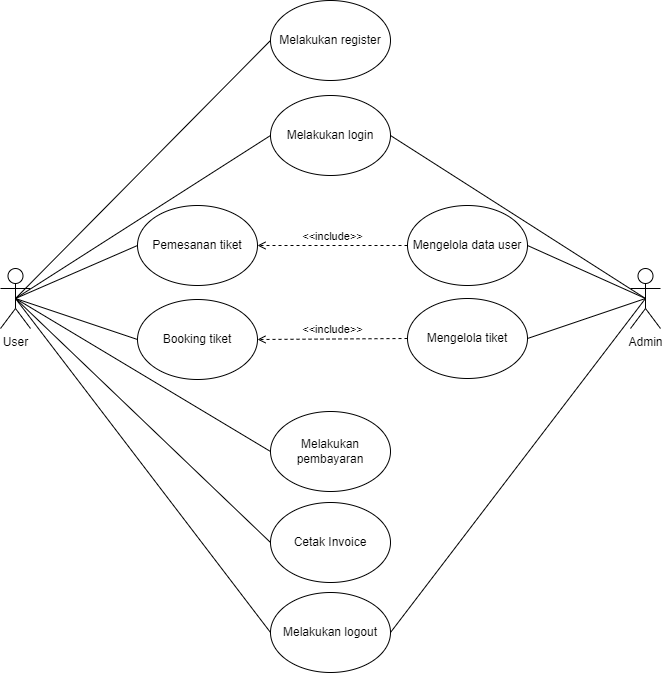

The diagram above was exported from draw.io. Its source (the exported page's mxGraphModel, read from the mxfile embedded in the PNG):
<mxGraphModel dx="1955" dy="1328" grid="1" gridSize="10" guides="1" tooltips="1" connect="1" arrows="1" fold="1" page="1" pageScale="1" pageWidth="1100" pageHeight="1700" math="0" shadow="0">
  <root>
    <mxCell id="0" />
    <mxCell id="1" parent="0" />
    <mxCell id="N0nmHUAlFdSuBX0V0lJG-1" value="User" style="shape=umlActor;verticalLabelPosition=bottom;verticalAlign=top;html=1;outlineConnect=0;" parent="1" vertex="1">
      <mxGeometry x="220" y="343" width="30" height="60" as="geometry" />
    </mxCell>
    <mxCell id="N0nmHUAlFdSuBX0V0lJG-3" value="Admin" style="shape=umlActor;verticalLabelPosition=bottom;verticalAlign=top;html=1;outlineConnect=0;" parent="1" vertex="1">
      <mxGeometry x="850" y="343" width="30" height="60" as="geometry" />
    </mxCell>
    <mxCell id="N0nmHUAlFdSuBX0V0lJG-4" value="Melakukan register" style="ellipse;whiteSpace=wrap;html=1;" parent="1" vertex="1">
      <mxGeometry x="490" y="75" width="120" height="80" as="geometry" />
    </mxCell>
    <mxCell id="N0nmHUAlFdSuBX0V0lJG-5" value="Melakukan login" style="ellipse;whiteSpace=wrap;html=1;" parent="1" vertex="1">
      <mxGeometry x="490" y="170" width="120" height="80" as="geometry" />
    </mxCell>
    <mxCell id="N0nmHUAlFdSuBX0V0lJG-6" value="Melakukan logout" style="ellipse;whiteSpace=wrap;html=1;" parent="1" vertex="1">
      <mxGeometry x="490" y="667" width="120" height="80" as="geometry" />
    </mxCell>
    <mxCell id="N0nmHUAlFdSuBX0V0lJG-7" value="Pemesanan tiket" style="ellipse;whiteSpace=wrap;html=1;" parent="1" vertex="1">
      <mxGeometry x="357" y="280" width="120" height="80" as="geometry" />
    </mxCell>
    <mxCell id="N0nmHUAlFdSuBX0V0lJG-8" value="Booking tiket" style="ellipse;whiteSpace=wrap;html=1;" parent="1" vertex="1">
      <mxGeometry x="357" y="374" width="120" height="80" as="geometry" />
    </mxCell>
    <mxCell id="N0nmHUAlFdSuBX0V0lJG-9" value="Melakukan pembayaran" style="ellipse;whiteSpace=wrap;html=1;" parent="1" vertex="1">
      <mxGeometry x="490" y="486" width="120" height="80" as="geometry" />
    </mxCell>
    <mxCell id="N0nmHUAlFdSuBX0V0lJG-11" value="Mengelola data user" style="ellipse;whiteSpace=wrap;html=1;" parent="1" vertex="1">
      <mxGeometry x="627" y="280" width="120" height="80" as="geometry" />
    </mxCell>
    <mxCell id="N0nmHUAlFdSuBX0V0lJG-12" value="Mengelola tiket" style="ellipse;whiteSpace=wrap;html=1;" parent="1" vertex="1">
      <mxGeometry x="627" y="373" width="120" height="80" as="geometry" />
    </mxCell>
    <mxCell id="N0nmHUAlFdSuBX0V0lJG-14" value="" style="endArrow=none;html=1;rounded=0;exitX=0.5;exitY=0.5;exitDx=0;exitDy=0;exitPerimeter=0;entryX=0;entryY=0.5;entryDx=0;entryDy=0;" parent="1" source="N0nmHUAlFdSuBX0V0lJG-1" target="N0nmHUAlFdSuBX0V0lJG-4" edge="1">
      <mxGeometry width="50" height="50" relative="1" as="geometry">
        <mxPoint x="560" y="440" as="sourcePoint" />
        <mxPoint x="610" y="390" as="targetPoint" />
      </mxGeometry>
    </mxCell>
    <mxCell id="N0nmHUAlFdSuBX0V0lJG-16" value="" style="endArrow=none;html=1;rounded=0;entryX=0;entryY=0.5;entryDx=0;entryDy=0;exitX=0.5;exitY=0.5;exitDx=0;exitDy=0;exitPerimeter=0;" parent="1" source="N0nmHUAlFdSuBX0V0lJG-1" target="N0nmHUAlFdSuBX0V0lJG-5" edge="1">
      <mxGeometry width="50" height="50" relative="1" as="geometry">
        <mxPoint x="170" y="370" as="sourcePoint" />
        <mxPoint x="340" y="90" as="targetPoint" />
      </mxGeometry>
    </mxCell>
    <mxCell id="N0nmHUAlFdSuBX0V0lJG-17" value="" style="endArrow=none;html=1;rounded=0;entryX=0;entryY=0.5;entryDx=0;entryDy=0;exitX=0.5;exitY=0.5;exitDx=0;exitDy=0;exitPerimeter=0;" parent="1" source="N0nmHUAlFdSuBX0V0lJG-1" target="N0nmHUAlFdSuBX0V0lJG-8" edge="1">
      <mxGeometry width="50" height="50" relative="1" as="geometry">
        <mxPoint x="210" y="270" as="sourcePoint" />
        <mxPoint x="340" y="210" as="targetPoint" />
      </mxGeometry>
    </mxCell>
    <mxCell id="N0nmHUAlFdSuBX0V0lJG-18" value="" style="endArrow=none;html=1;rounded=0;exitX=0.5;exitY=0.5;exitDx=0;exitDy=0;exitPerimeter=0;entryX=0;entryY=0.5;entryDx=0;entryDy=0;" parent="1" source="N0nmHUAlFdSuBX0V0lJG-1" target="N0nmHUAlFdSuBX0V0lJG-7" edge="1">
      <mxGeometry width="50" height="50" relative="1" as="geometry">
        <mxPoint x="240" y="280" as="sourcePoint" />
        <mxPoint x="350" y="220" as="targetPoint" />
      </mxGeometry>
    </mxCell>
    <mxCell id="N0nmHUAlFdSuBX0V0lJG-19" value="" style="endArrow=none;html=1;rounded=0;entryX=0;entryY=0.5;entryDx=0;entryDy=0;exitX=0.5;exitY=0.5;exitDx=0;exitDy=0;exitPerimeter=0;" parent="1" source="N0nmHUAlFdSuBX0V0lJG-1" target="N0nmHUAlFdSuBX0V0lJG-9" edge="1">
      <mxGeometry width="50" height="50" relative="1" as="geometry">
        <mxPoint x="175" y="383" as="sourcePoint" />
        <mxPoint x="339.9999999999999" y="452.9999999999999" as="targetPoint" />
      </mxGeometry>
    </mxCell>
    <mxCell id="N0nmHUAlFdSuBX0V0lJG-20" value="" style="endArrow=none;html=1;rounded=0;entryX=0;entryY=0.5;entryDx=0;entryDy=0;exitX=0.5;exitY=0.5;exitDx=0;exitDy=0;exitPerimeter=0;" parent="1" source="N0nmHUAlFdSuBX0V0lJG-1" target="N0nmHUAlFdSuBX0V0lJG-6" edge="1">
      <mxGeometry width="50" height="50" relative="1" as="geometry">
        <mxPoint x="170" y="370" as="sourcePoint" />
        <mxPoint x="339.9999999999999" y="580" as="targetPoint" />
      </mxGeometry>
    </mxCell>
    <mxCell id="N0nmHUAlFdSuBX0V0lJG-22" value="" style="endArrow=none;html=1;rounded=0;exitX=1;exitY=0.5;exitDx=0;exitDy=0;entryX=0.5;entryY=0.5;entryDx=0;entryDy=0;entryPerimeter=0;" parent="1" source="N0nmHUAlFdSuBX0V0lJG-11" target="N0nmHUAlFdSuBX0V0lJG-3" edge="1">
      <mxGeometry width="50" height="50" relative="1" as="geometry">
        <mxPoint x="783" y="170" as="sourcePoint" />
        <mxPoint x="875" y="280" as="targetPoint" />
      </mxGeometry>
    </mxCell>
    <mxCell id="N0nmHUAlFdSuBX0V0lJG-23" value="" style="endArrow=none;html=1;rounded=0;exitX=1;exitY=0.5;exitDx=0;exitDy=0;entryX=0.5;entryY=0.5;entryDx=0;entryDy=0;entryPerimeter=0;" parent="1" source="N0nmHUAlFdSuBX0V0lJG-12" target="N0nmHUAlFdSuBX0V0lJG-3" edge="1">
      <mxGeometry width="50" height="50" relative="1" as="geometry">
        <mxPoint x="780" y="280" as="sourcePoint" />
        <mxPoint x="875" y="280" as="targetPoint" />
      </mxGeometry>
    </mxCell>
    <mxCell id="N0nmHUAlFdSuBX0V0lJG-24" value="" style="endArrow=none;html=1;rounded=0;exitX=1;exitY=0.5;exitDx=0;exitDy=0;entryX=0.5;entryY=0.5;entryDx=0;entryDy=0;entryPerimeter=0;" parent="1" source="N0nmHUAlFdSuBX0V0lJG-6" target="N0nmHUAlFdSuBX0V0lJG-3" edge="1">
      <mxGeometry width="50" height="50" relative="1" as="geometry">
        <mxPoint x="769.9999999999955" y="613" as="sourcePoint" />
        <mxPoint x="875" y="280" as="targetPoint" />
      </mxGeometry>
    </mxCell>
    <mxCell id="N0nmHUAlFdSuBX0V0lJG-25" value="&amp;lt;&amp;lt;include&amp;gt;&amp;gt;" style="html=1;verticalAlign=bottom;labelBackgroundColor=none;endArrow=open;endFill=0;dashed=1;rounded=0;exitX=0;exitY=0.5;exitDx=0;exitDy=0;entryX=1;entryY=0.5;entryDx=0;entryDy=0;" parent="1" source="N0nmHUAlFdSuBX0V0lJG-12" target="N0nmHUAlFdSuBX0V0lJG-8" edge="1">
      <mxGeometry width="160" relative="1" as="geometry">
        <mxPoint x="420" y="400" as="sourcePoint" />
        <mxPoint x="580" y="400" as="targetPoint" />
      </mxGeometry>
    </mxCell>
    <mxCell id="N0nmHUAlFdSuBX0V0lJG-26" value="&amp;lt;&amp;lt;include&amp;gt;&amp;gt;" style="html=1;verticalAlign=bottom;labelBackgroundColor=none;endArrow=open;endFill=0;dashed=1;rounded=0;exitX=0;exitY=0.5;exitDx=0;exitDy=0;entryX=1;entryY=0.5;entryDx=0;entryDy=0;" parent="1" source="N0nmHUAlFdSuBX0V0lJG-11" target="N0nmHUAlFdSuBX0V0lJG-7" edge="1">
      <mxGeometry width="160" relative="1" as="geometry">
        <mxPoint x="650.0000000000027" y="270" as="sourcePoint" />
        <mxPoint x="450" y="320" as="targetPoint" />
      </mxGeometry>
    </mxCell>
    <mxCell id="N0nmHUAlFdSuBX0V0lJG-29" value="" style="endArrow=none;html=1;rounded=0;entryX=0.5;entryY=0.5;entryDx=0;entryDy=0;entryPerimeter=0;exitX=1;exitY=0.5;exitDx=0;exitDy=0;" parent="1" source="N0nmHUAlFdSuBX0V0lJG-5" target="N0nmHUAlFdSuBX0V0lJG-3" edge="1">
      <mxGeometry width="50" height="50" relative="1" as="geometry">
        <mxPoint x="770" y="133" as="sourcePoint" />
        <mxPoint x="875" y="280" as="targetPoint" />
      </mxGeometry>
    </mxCell>
    <mxCell id="u0YF241LtU03ebiUr1qe-1" value="" style="endArrow=none;html=1;rounded=0;exitX=0.5;exitY=0.5;exitDx=0;exitDy=0;exitPerimeter=0;entryX=0;entryY=0.5;entryDx=0;entryDy=0;" parent="1" source="N0nmHUAlFdSuBX0V0lJG-1" target="u0YF241LtU03ebiUr1qe-2" edge="1">
      <mxGeometry width="50" height="50" relative="1" as="geometry">
        <mxPoint x="240" y="380" as="sourcePoint" />
        <mxPoint x="540" y="640" as="targetPoint" />
      </mxGeometry>
    </mxCell>
    <mxCell id="u0YF241LtU03ebiUr1qe-2" value="Cetak Invoice" style="ellipse;whiteSpace=wrap;html=1;" parent="1" vertex="1">
      <mxGeometry x="490" y="577" width="120" height="80" as="geometry" />
    </mxCell>
  </root>
</mxGraphModel>